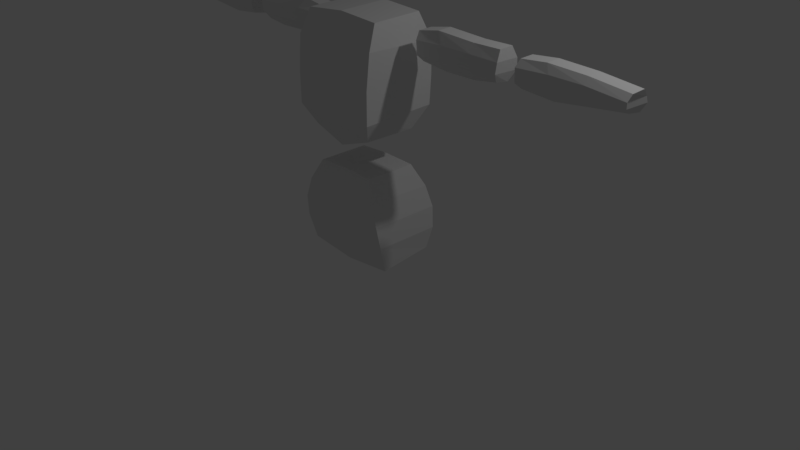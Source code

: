 # Source: COWBOY.blend  (saved by Blender 2.78.0; exported with 4.5.12 LTS)
import bpy
from mathutils import Matrix  # noqa: F401  (used for matrix-valued properties, if any)

bpy.ops.wm.read_factory_settings(use_empty=True)
scene = bpy.context.scene
scene.name = 'Scene'

# ---- collections
col_collection_1 = bpy.data.collections.new('Collection 1'); scene.collection.children.link(col_collection_1)

# ---- materials (node trees are filled in below, after node groups)
mat_material = bpy.data.materials.new('Material')
mat_material.alpha_threshold = 0.0
mat_material.use_transparent_shadow = False
mat_material.roughness = 0.5
mat_material.line_color = (0.0, 0.0, 0.0, 1.0)

# ---- material node trees

# ---- world
world_world = bpy.data.worlds.new('World'); scene.world = world_world
world_world.color = (0.05088, 0.05088, 0.05088)
world_world.use_sun_shadow = False
world_world.sun_shadow_jitter_overblur = 0.0
world_world.cycles.sampling_method = 'MANUAL'

# ---- cameras
cam_camera = bpy.data.cameras.new('Camera')
cam_camera.clip_end = 100.0
cam_camera.lens = 35.0
cam_camera.sensor_width = 32.0
cam_camera.sensor_height = 18.0
cam_camera.ortho_scale = 7.314
cam_camera.dof.focus_distance = 0.0
cam_camera.dof.aperture_fstop = 128.0

# ---- lights
light_lamp = bpy.data.lights.new('Lamp', 'POINT')
light_lamp.transmission_factor = 0.0
light_lamp.cutoff_distance = 30.0
light_lamp.energy = 100.0
light_lamp.shadow_buffer_clip_start = 1.001
light_lamp.shadow_soft_size = 0.1
light_lamp.shadow_maximum_resolution = 0.006
light_lamp.use_absolute_resolution = True

# ---- meshes
me_cube = bpy.data.meshes.new('Cube')
me_cube.from_pydata([(0.6428, 0.3914, 0.204), (0.6494, -0.3186, 0.1312), (0.6792, -0.4112, 0.4741), (0.5601, 0.4443, 1.008), (0.4311, 0.3186, 1.284), (0.4311, -0.3517, 1.278), (0.6494, 0.484, 0.7442), (0.6792, 0.4641, 0.4741), (0.0, 0.3914, 0.09155), (0.0, -0.3186, 0.06508), (0.0, 0.3186, 1.304), (0.0, -0.3517, 1.298), (0.6494, -0.4509, 0.7509), (0.5601, -0.4377, 1.021), (0.0, 0.4641, 0.3964), (0.0, 0.484, 0.6814), (0.0, 0.4443, 0.9664), (0.0, -0.4377, 0.9796), (0.0, -0.4509, 0.688), (0.0, -0.3781, 0.3832), (0.4509, 0.3054, 1.749), (0.4509, -0.3848, 1.754), (0.5865, -0.5105, 2.005), (0.5998, 0.4708, 2.82), (0.5502, 0.312, 3.153), (0.5501, -0.3451, 3.124), (0.5898, 0.484, 2.4), (0.5865, 0.4641, 2.045), (0.0, 0.3054, 1.596), (0.0, -0.3848, 1.601), (0.0, 0.312, 3.197), (0.0, -0.3451, 3.168), (0.5898, -0.5105, 2.409), (0.5998, -0.4708, 2.831), (0.0, 0.4641, 1.922), (0.0, 0.484, 2.298), (0.0, 0.4443, 2.673), (0.0, -0.5171, 2.743), (0.0, -0.5105, 2.306), (0.0, -0.4774, 1.865), (0.8931, 0.05952, 2.702), (0.8395, 0.03655, 3.036), (0.8931, 0.2383, 2.675), (0.8395, 0.2192, 3.043), (1.927, 0.05952, 2.695), (1.981, 0.03655, 3.051), (1.927, 0.2383, 2.668), (1.981, 0.2192, 3.059), (0.8624, -0.01645, 2.778), (0.8471, -0.01645, 2.941), (0.8471, 0.2952, 2.937), (0.8624, 0.322, 2.767), (1.992, 0.2952, 2.925), (1.973, 0.322, 2.79), (1.992, -0.01645, 2.929), (1.973, -0.01645, 2.801), (1.631, 0.2383, 2.63), (1.243, 0.2383, 2.633), (1.128, 0.2192, 3.093), (1.623, 0.2192, 3.059), (1.243, 0.05952, 2.66), (1.631, 0.05952, 2.656), (1.623, 0.03655, 3.051), (1.128, 0.03655, 3.085), (1.631, -0.01645, 2.778), (1.247, -0.01645, 2.778), (1.631, -0.01645, 2.941), (1.216, -0.01645, 2.952), (1.247, 0.322, 2.767), (1.631, 0.322, 2.767), (1.216, 0.2952, 2.948), (1.631, 0.2952, 2.937), (2.26, 0.05952, 2.706), (2.241, 0.03655, 3.013), (2.26, 0.2383, 2.679), (2.241, 0.2192, 3.02), (3.485, 0.05952, 2.76), (3.516, 0.03655, 2.955), (3.485, 0.2383, 2.733), (3.516, 0.2192, 2.963), (2.225, -0.01645, 2.775), (2.218, -0.01645, 2.929), (2.218, 0.2952, 2.925), (2.225, 0.322, 2.763), (3.501, 0.2952, 2.879), (3.501, 0.322, 2.809), (3.501, -0.01645, 2.883), (3.501, -0.01645, 2.82), (3.044, 0.2383, 2.687), (2.659, 0.2383, 2.645), (2.564, 0.2192, 3.047), (3.036, 0.2192, 3.02), (2.659, 0.05952, 2.672), (3.044, 0.05952, 2.714), (3.036, 0.03655, 3.013), (2.564, 0.03655, 3.04), (3.036, -0.01645, 2.771), (2.652, -0.01645, 2.771), (3.036, -0.01645, 2.933), (2.621, -0.01645, 2.944), (2.652, 0.322, 2.759), (3.036, 0.322, 2.759), (2.621, 0.2952, 2.941), (3.036, 0.2952, 2.929)], [], [(4, 3, 16, 10), (1, 2, 19, 9), (3, 4, 5, 13), (3, 6, 15, 16), (12, 13, 17, 18), (2, 12, 18, 19), (7, 0, 8, 14), (13, 5, 11, 17), (4, 10, 11, 5), (0, 1, 9, 8), (6, 7, 14, 15), (0, 7, 2, 1), (7, 6, 12, 2), (6, 3, 13, 12), (24, 23, 36, 30), (21, 22, 39, 29), (23, 24, 25, 33), (23, 26, 35, 36), (32, 33, 37, 38), (22, 32, 38, 39), (27, 20, 28, 34), (33, 25, 31, 37), (24, 30, 31, 25), (20, 21, 29, 28), (26, 27, 34, 35), (20, 27, 22, 21), (27, 26, 32, 22), (26, 23, 33, 32), (49, 41, 43, 50), (71, 59, 47, 52), (52, 47, 45, 54), (67, 63, 41, 49), (56, 46, 44, 61), (58, 43, 41, 63), (60, 65, 48, 40), (65, 67, 49, 48), (46, 53, 55, 44), (53, 52, 54, 55), (56, 69, 53, 46), (69, 71, 52, 53), (40, 48, 51, 42), (48, 49, 50, 51), (51, 50, 70, 68), (68, 70, 71, 69), (42, 51, 68, 57), (57, 68, 69, 56), (55, 54, 66, 64), (64, 66, 67, 65), (44, 55, 64, 61), (61, 64, 65, 60), (47, 59, 62, 45), (59, 58, 63, 62), (42, 57, 60, 40), (57, 56, 61, 60), (54, 45, 62, 66), (66, 62, 63, 67), (50, 43, 58, 70), (70, 58, 59, 71), (81, 73, 75, 82), (103, 91, 79, 84), (84, 79, 77, 86), (99, 95, 73, 81), (88, 78, 76, 93), (90, 75, 73, 95), (92, 97, 80, 72), (97, 99, 81, 80), (78, 85, 87, 76), (85, 84, 86, 87), (88, 101, 85, 78), (101, 103, 84, 85), (72, 80, 83, 74), (80, 81, 82, 83), (83, 82, 102, 100), (100, 102, 103, 101), (74, 83, 100, 89), (89, 100, 101, 88), (87, 86, 98, 96), (96, 98, 99, 97), (76, 87, 96, 93), (93, 96, 97, 92), (79, 91, 94, 77), (91, 90, 95, 94), (74, 89, 92, 72), (89, 88, 93, 92), (86, 77, 94, 98), (98, 94, 95, 99), (82, 75, 90, 102), (102, 90, 91, 103)])
me_cube.materials.append(mat_material)
me_cube.use_remesh_preserve_volume = False
me_cube.use_remesh_preserve_attributes = False
me_cube.use_mirror_vertex_groups = False
me_cube.update()

# ---- objects
ob_cube = bpy.data.objects.new('Cube', me_cube)
ob_lamp = bpy.data.objects.new('Lamp', light_lamp)
ob_camera = bpy.data.objects.new('Camera', cam_camera)

# ---- transforms, parenting, visibility, modifiers, constraints
ob_cube.location = (0.0, 0.0, 0.0)
ob_cube.lock_rotations_4d = False
ob_cube.empty_display_type = 'ARROWS'
ob_cube.lineart.crease_threshold = 0.0
_m = ob_cube.modifiers.new('Mirror', 'MIRROR')
_m.use_clip = True
ob_lamp.location = (4.076, 1.005, 5.904)
ob_lamp.rotation_euler = (0.6503, 0.05522, 1.866)
ob_lamp.lock_rotations_4d = False
ob_lamp.empty_display_type = 'ARROWS'
ob_lamp.color = (0.0, 0.0, 0.0, 0.0)
ob_lamp.lineart.crease_threshold = 0.0
ob_camera.location = (7.481, -6.508, 5.344)
ob_camera.rotation_euler = (1.109, 0.0, 0.8149)
ob_camera.lock_rotations_4d = False
ob_camera.empty_display_type = 'ARROWS'
ob_camera.color = (0.0, 0.0, 0.0, 0.0)
ob_camera.display_type = 'WIRE'
ob_camera.lineart.crease_threshold = 0.0

# ---- collection membership
col_collection_1.objects.link(ob_cube)
col_collection_1.objects.link(ob_lamp)
col_collection_1.objects.link(ob_camera)

# ---- scene / render settings (as saved in the file)
scene.camera = ob_camera
scene.frame_start = 1; scene.frame_end = 250; scene.frame_set(1)
scene.render.engine = 'BLENDER_EEVEE_NEXT'
scene.render.resolution_percentage = 50
scene.render.dither_intensity = 0.0
scene.cycles.use_denoising = False
scene.cycles.samples = 128
scene.cycles.sampling_pattern = 'TABULATED_SOBOL'
scene.cycles.light_sampling_threshold = 0.0
scene.cycles.use_adaptive_sampling = False
scene.cycles.use_light_tree = False
scene.cycles.blur_glossy = 0.0
scene.cycles.sample_clamp_indirect = 0.0
scene.view_settings.view_transform = 'Standard'
bpy.context.view_layer.update()
